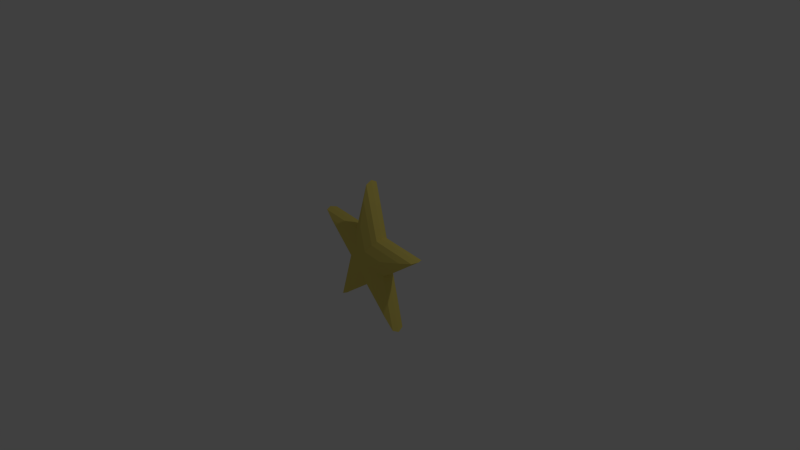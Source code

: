 # Source: Star1.blend  (saved by Blender 2.75.0; exported with 4.5.12 LTS)
import bpy
from mathutils import Matrix  # noqa: F401  (used for matrix-valued properties, if any)

bpy.ops.wm.read_factory_settings(use_empty=True)
scene = bpy.context.scene
scene.name = 'Scene'

# ---- collections
col_collection_1 = bpy.data.collections.new('Collection 1'); scene.collection.children.link(col_collection_1)

# ---- materials (node trees are filled in below, after node groups)
mat_material_002 = bpy.data.materials.new('Material.002')
mat_material_002.alpha_threshold = 0.0
mat_material_002.roughness = 0.5

# ---- material node trees
mat_material_002.use_nodes = True; mat_material_002.node_tree.nodes.clear()
_N = mat_material_002.node_tree.nodes; _L = mat_material_002.node_tree.links
n0 = _N.new('ShaderNodeOutputMaterial'); n0.name = 'Material Output'; n0.location = (300, 300)
n1 = _N.new('ShaderNodeBsdfDiffuse'); n1.name = 'Diffuse BSDF'; n1.location = (10, 300)
n1.inputs[0].default_value = (0.8, 0.665, 0.1511, 1.0)
_L.new(n1.outputs[0], n0.inputs[0])
n0.is_active_output = True

# ---- world
world_world = bpy.data.worlds.new('World'); scene.world = world_world
world_world.color = (0.05088, 0.05088, 0.05088)
world_world.use_sun_shadow = False
world_world.sun_shadow_jitter_overblur = 0.0
world_world.cycles.sampling_method = 'MANUAL'
world_world.cycles.sample_map_resolution = 256

# ---- cameras
cam_camera = bpy.data.cameras.new('Camera')
cam_camera.clip_end = 100.0
cam_camera.lens = 35.0
cam_camera.sensor_width = 32.0
cam_camera.sensor_height = 18.0
cam_camera.ortho_scale = 7.314
cam_camera.dof.focus_distance = 0.0

# ---- lights
light_lamp = bpy.data.lights.new('Lamp', 'POINT')
light_lamp.transmission_factor = 0.0
light_lamp.cutoff_distance = 30.0
light_lamp.energy = 100.0
light_lamp.shadow_buffer_clip_start = 1.001
light_lamp.shadow_soft_size = 0.1
light_lamp.shadow_maximum_resolution = 0.006
light_lamp.use_absolute_resolution = True
light_lamp.cycles.use_multiple_importance_sampling = False

# ---- meshes
me_cylinder_001 = bpy.data.meshes.new('Cylinder.001')
me_cylinder_001.from_pydata([(-0.009465, 0.998, -0.1151), (1.192e-08, 1.0, 0.04356), (0.9416, 0.307, -0.1151), (0.9511, 0.309, 0.04356), (0.5783, -0.811, -0.1151), (0.5878, -0.809, 0.04356), (-0.5973, -0.811, -0.1151), (-0.5878, -0.809, 0.04356), (-0.9605, 0.307, -0.1151), (-0.9511, 0.309, 0.04356), (-0.009465, -0.384, -0.1151), (-0.234, 0.307, -0.1151), (-0.3727, -0.12, -0.1151), (0.215, 0.307, -0.1151), (0.3538, -0.12, -0.1151), (0.2245, 0.309, 0.04356), (0.3633, -0.118, 0.04356), (-0.2245, 0.309, 0.04356), (5.96e-08, -0.382, 0.04356), (-0.3633, -0.118, 0.04356), (0.2829, -0.097, -0.1598), (0.7559, 0.2467, -0.1598), (-0.4825, -0.6531, -0.1598), (-0.009465, -0.3094, -0.1598), (-0.3018, -0.097, -0.1598), (-0.7748, 0.2467, -0.1598), (0.4636, -0.6531, -0.1598), (0.1712, 0.2467, -0.1598), (-0.1901, 0.2467, -0.1598), (-0.009465, 0.8027, -0.1598), (0.1546, -0.05531, -0.2097), (0.42, 0.1375, -0.2097), (-0.2749, -0.3673, -0.2097), (-0.009465, -0.1745, -0.2097), (-0.1735, -0.05531, -0.2097), (-0.4389, 0.1375, -0.2097), (0.2559, -0.3673, -0.2097), (0.09191, 0.1375, -0.2097), (-0.1108, 0.1375, -0.2097), (-0.009465, 0.4495, -0.2097), (-0.1789, 0.2462, 0.08514), (-0.7578, 0.2462, 0.08514), (0.2894, -0.09405, 0.08514), (0.7578, 0.2462, 0.08514), (0.1789, 0.2462, 0.08514), (3.529e-08, -0.3043, 0.08514), (-2.699e-09, 0.7968, 0.08514), (0.4683, -0.6446, 0.08514), (-0.2894, -0.09405, 0.08514), (-0.4683, -0.6446, 0.08514), (-0.08419, 0.1159, 0.1265), (-0.3566, 0.1159, 0.1265), (0.1362, -0.04426, 0.1265), (0.3566, 0.1159, 0.1265), (0.08419, 0.1159, 0.1265), (-1.179e-08, -0.1432, 0.1265), (-2.967e-08, 0.375, 0.1265), (0.2204, -0.3034, 0.1265), (-0.1362, -0.04426, 0.1265), (-0.2204, -0.3034, 0.1265), (-0.004732, 1.041, -0.03575), (0.9863, 0.321, -0.03575), (0.6078, -0.844, -0.03575), (-0.6172, -0.844, -0.03575), (-0.9958, 0.321, -0.03575), (0.3738, -0.124, -0.03575), (0.2292, 0.321, -0.03575), (-0.2387, 0.321, -0.03575), (-0.004732, -0.399, -0.03575), (-0.3833, -0.124, -0.03575)], [], [(8, 11, 28, 25), (62, 5, 18, 68), (6, 12, 24, 22), (10, 6, 22, 23), (13, 2, 21, 27), (67, 17, 1, 60), (11, 0, 29, 28), (66, 15, 3, 61), (65, 16, 5, 62), (2, 14, 20, 21), (15, 1, 46, 44), (19, 7, 49, 48), (16, 3, 43, 42), (9, 19, 48, 41), (17, 9, 41, 40), (7, 18, 45, 49), (61, 3, 16, 65), (60, 1, 15, 66), (64, 9, 17, 67), (68, 18, 7, 63), (63, 7, 19, 69), (69, 19, 9, 64), (23, 22, 32, 33), (27, 21, 31, 37), (28, 29, 39, 38), (21, 20, 30, 31), (26, 23, 33, 36), (20, 26, 36, 30), (0, 13, 27, 29), (12, 8, 25, 24), (14, 4, 26, 20), (4, 10, 23, 26), (34, 33, 32), (38, 39, 37), (36, 33, 30), (30, 33, 34, 38, 37), (38, 34, 35), (31, 30, 37), (22, 24, 34, 32), (25, 28, 38, 35), (29, 27, 37, 39), (24, 25, 35, 34), (46, 40, 50, 56), (43, 44, 54, 53), (45, 47, 57, 55), (44, 46, 56, 54), (48, 49, 59, 58), (42, 43, 53, 52), (18, 5, 47, 45), (3, 15, 44, 43), (1, 17, 40, 46), (5, 16, 42, 47), (53, 54, 52), (55, 58, 59), (54, 56, 50), (57, 52, 55), (54, 50, 58, 55, 52), (50, 51, 58), (47, 42, 52, 57), (49, 45, 55, 59), (40, 41, 51, 50), (41, 48, 58, 51), (12, 69, 64, 8), (6, 63, 69, 12), (10, 68, 63, 6), (8, 64, 67, 11), (0, 60, 66, 13), (2, 61, 65, 14), (14, 65, 62, 4), (13, 66, 61, 2), (11, 67, 60, 0), (4, 62, 68, 10)])
me_cylinder_001.materials.append(mat_material_002)
me_cylinder_001.use_remesh_preserve_volume = False
me_cylinder_001.use_remesh_preserve_attributes = False
me_cylinder_001.use_mirror_vertex_groups = False
me_cylinder_001.update()

# ---- objects
ob_cylinder = bpy.data.objects.new('Cylinder', me_cylinder_001)
ob_lamp = bpy.data.objects.new('Lamp', light_lamp)
ob_camera = bpy.data.objects.new('Camera', cam_camera)

# ---- transforms, parenting, visibility, modifiers, constraints
ob_cylinder.location = (0.0, 0.0, 5.96e-08)
ob_cylinder.rotation_euler = (-1.543, -3.143, -0.1316)
ob_cylinder.lineart.crease_threshold = 0.0
ob_lamp.location = (4.076, 1.005, 5.904)
ob_lamp.rotation_euler = (0.6503, 0.05522, 1.866)
ob_lamp.lock_rotations_4d = False
ob_lamp.empty_display_type = 'ARROWS'
ob_lamp.color = (0.0, 0.0, 0.0, 0.0)
ob_lamp.lineart.crease_threshold = 0.0
ob_camera.location = (7.481, -6.508, 5.344)
ob_camera.rotation_euler = (1.109, 0.01082, 0.8149)
ob_camera.lock_rotations_4d = False
ob_camera.empty_display_type = 'ARROWS'
ob_camera.color = (0.0, 0.0, 0.0, 0.0)
ob_camera.display_type = 'WIRE'
ob_camera.lineart.crease_threshold = 0.0

# ---- collection membership
col_collection_1.objects.link(ob_cylinder)
col_collection_1.objects.link(ob_lamp)
col_collection_1.objects.link(ob_camera)

# ---- scene / render settings (as saved in the file)
scene.camera = ob_camera
scene.frame_start = 1; scene.frame_end = 250; scene.frame_set(1)
scene.render.engine = 'CYCLES'
scene.render.resolution_percentage = 50
scene.render.dither_intensity = 0.0
scene.cycles.use_denoising = False
scene.cycles.samples = 10
scene.cycles.sampling_pattern = 'TABULATED_SOBOL'
scene.cycles.light_sampling_threshold = 0.0
scene.cycles.use_adaptive_sampling = False
scene.cycles.use_light_tree = False
scene.cycles.blur_glossy = 0.0
scene.cycles.pixel_filter_type = 'GAUSSIAN'
scene.cycles.sample_clamp_indirect = 0.0
scene.view_settings.view_transform = 'Standard'
bpy.context.view_layer.update()

